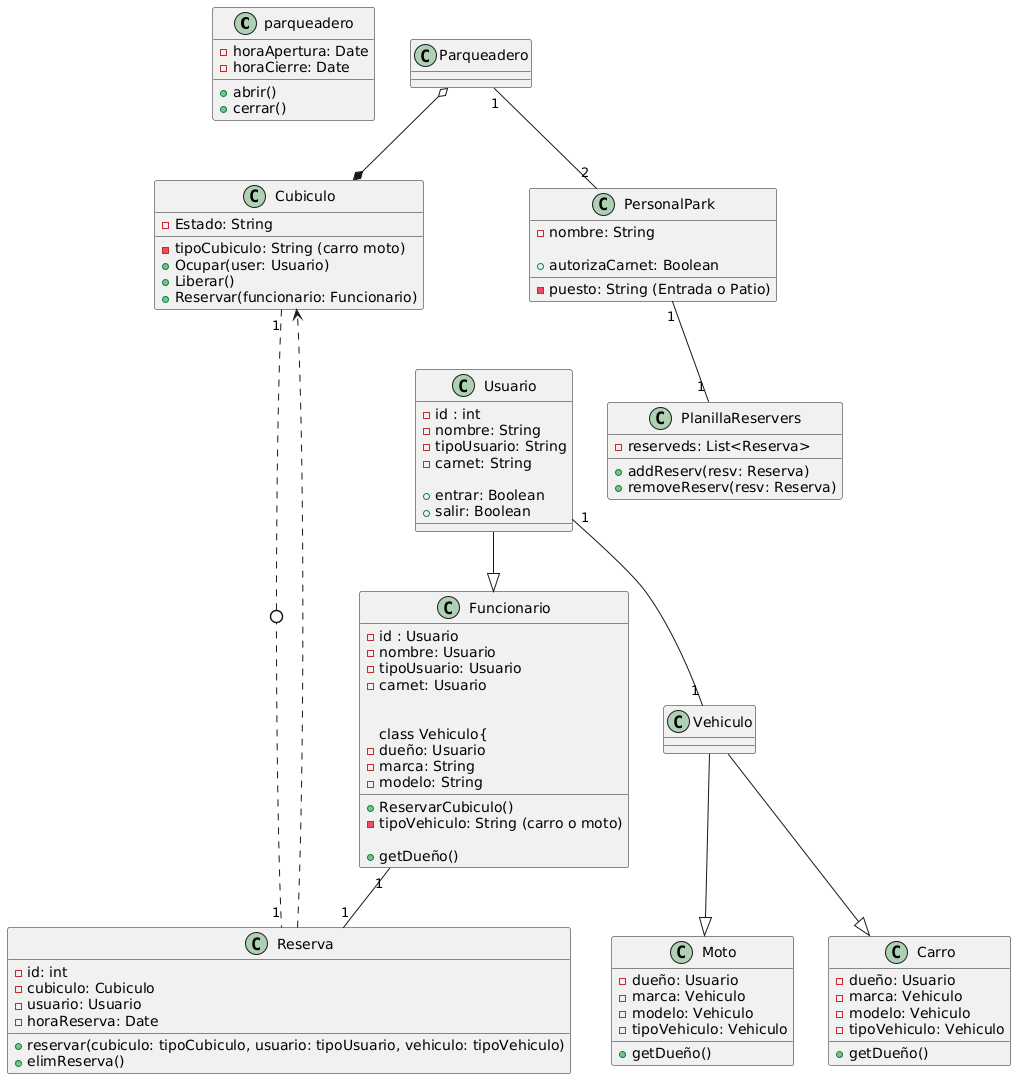

The diagram above was rendered by PlantUML. Its source (embedded in the PNG):
@startuml
class parqueadero{
 -horaApertura: Date
 -horaCierre: Date

 + abrir()
 + cerrar()
}
class Cubiculo{
 -tipoCubiculo: String (carro moto)
 -Estado: String

 + Ocupar(user: Usuario)
 + Liberar()
 + Reservar(funcionario: Funcionario)
}
class Usuario{
 -id : int
 -nombre: String
 -tipoUsuario: String
 -carnet: String

 + entrar: Boolean
 + salir: Boolean
}
class Funcionario{
 -id : Usuario
 -nombre: Usuario
 -tipoUsuario: Usuario
 -carnet: Usuario

 +ReservarCubiculo()
 
class Vehiculo{
 -dueño: Usuario 
 -marca: String
 -modelo: String
 -tipoVehiculo: String (carro o moto)
 
 +getDueño()
}
Class Moto{
 -dueño: Usuario 
 -marca: Vehiculo
 -modelo: Vehiculo
 -tipoVehiculo: Vehiculo
 
 +getDueño()
}
Class Carro{
 -dueño: Usuario 
 -marca: Vehiculo
 -modelo: Vehiculo
 -tipoVehiculo: Vehiculo
 
 +getDueño()
}
class PersonalPark{

 -nombre: String
 -puesto: String (Entrada o Patio)
 
 + autorizaCarnet: Boolean
}
class Reserva{
 -id: int
 -cubiculo: Cubiculo
 -usuario: Usuario
 -horaReserva: Date

 + reservar(cubiculo: tipoCubiculo, usuario: tipoUsuario, vehiculo: tipoVehiculo)
 + elimReserva()
 }
 class PlanillaReservers {
 -reserveds: List<Reserva>

 + addReserv(resv: Reserva)
 + removeReserv(resv: Reserva)
}
Usuario --|> Funcionario
Vehiculo --|> Moto
Vehiculo --|> Carro
Usuario "1"--"1" Vehiculo
Funcionario "1"--"1" Reserva
Cubiculo "1"--0.."1" Reserva
PersonalPark "1"--"1" PlanillaReservers
Parqueadero o--* Cubiculo
Parqueadero "1"-- "2" PersonalPark
Reserva ..> Cubiculo
@enduml